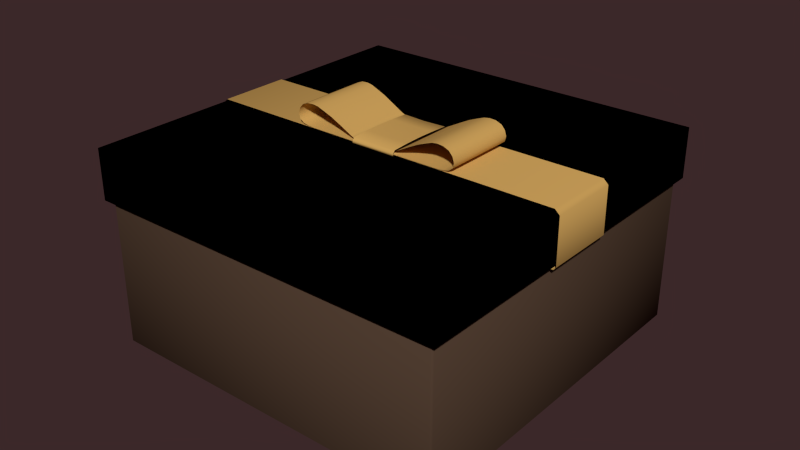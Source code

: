 # Source: Giftbox_MPI01.blend  (saved by Blender 2.79.0; exported with 4.5.12 LTS)
import bpy
from mathutils import Matrix  # noqa: F401  (used for matrix-valued properties, if any)

bpy.ops.wm.read_factory_settings(use_empty=True)
scene = bpy.context.scene
scene.name = 'Scene'

# ---- collections
col_collection_1 = bpy.data.collections.new('Collection 1'); scene.collection.children.link(col_collection_1)

# ---- materials (node trees are filled in below, after node groups)
mat_giftbox_001 = bpy.data.materials.new('Giftbox.001')
mat_giftbox_001.alpha_threshold = 0.0
mat_giftbox_001.use_transparent_shadow = False
mat_giftbox_001.diffuse_color = (0.08353, 0.05005, 0.03239, 1.0)
mat_giftbox_001.specular_color = (1.0, 0.5302, 0.0)
mat_giftbox_001.roughness = 0.5
mat_giftbox_001.specular_intensity = 0.0
mat_giftbox_001.line_color = (0.0, 0.0, 0.0, 1.0)
mat_giftbox_002 = bpy.data.materials.new('Giftbox.002')
mat_giftbox_002.alpha_threshold = 0.0
mat_giftbox_002.use_transparent_shadow = False
mat_giftbox_002.diffuse_color = (0.6584, 0.3968, 0.1149, 1.0)
mat_giftbox_002.specular_color = (0.6267, 0.4111, 0.1687)
mat_giftbox_002.roughness = 0.5
mat_giftbox_002.line_color = (0.0, 0.0, 0.0, 1.0)
mat_giftbox = bpy.data.materials.new('Giftbox')
mat_giftbox.alpha_threshold = 0.0
mat_giftbox.use_transparent_shadow = False
mat_giftbox.diffuse_color = (0.01109, 0.005722, 0.004708, 1.0)
mat_giftbox.roughness = 0.5
mat_giftbox.specular_intensity = 0.0
mat_giftbox.line_color = (0.0, 0.0, 0.0, 1.0)

# ---- material node trees

# ---- world
world_world = bpy.data.worlds.new('World'); scene.world = world_world
world_world.color = (0.04445, 0.02131, 0.02244)
world_world.use_sun_shadow = False
world_world.sun_shadow_jitter_overblur = 0.0
world_world.cycles.sampling_method = 'NONE'
world_world.cycles.sample_map_resolution = 256

# ---- meshes
me_cube_001 = bpy.data.meshes.new('Cube.001')
me_cube_001.from_pydata([(0.05725, 0.05668, 0.0008465), (0.05668, 0.05668, 0.0002739), (0.05668, 0.05725, 0.0008465), (0.05725, -0.05668, 0.0008465), (0.05668, -0.05725, 0.0008465), (0.05668, -0.05668, 0.0002739), (-0.05668, -0.05725, 0.0008465), (-0.05725, -0.05668, 0.0008465), (-0.05668, -0.05668, 0.0002739), (-0.05668, 0.05725, 0.0008465), (-0.05668, 0.05668, 0.0002739), (-0.05725, 0.05668, 0.0008465), (0.05668, 0.05725, 0.05708), (0.05587, 0.05668, 0.05761), (0.05668, 0.05587, 0.05761), (0.05725, 0.05668, 0.05708), (0.05668, -0.05725, 0.05708), (0.05725, -0.05668, 0.05708), (0.05668, -0.05587, 0.05761), (0.05587, -0.05668, 0.05761), (-0.05725, -0.05668, 0.05708), (-0.05668, -0.05725, 0.05708), (-0.05587, -0.05668, 0.05761), (-0.05668, -0.05587, 0.05761), (-0.05725, 0.05668, 0.05708), (-0.05668, 0.05587, 0.05761), (-0.05587, 0.05668, 0.05761), (-0.05668, 0.05725, 0.05708), (0.05382, 0.05325, 0.004026), (0.05325, 0.05382, 0.004026), (0.05325, 0.05325, 0.003453), (0.05382, -0.05325, 0.004026), (0.05325, -0.05325, 0.003453), (0.05325, -0.05383, 0.004026), (-0.05325, -0.05383, 0.004026), (-0.05325, -0.05325, 0.003453), (-0.05382, -0.05325, 0.004026), (-0.05325, 0.05382, 0.004026), (-0.05382, 0.05325, 0.004026), (-0.05325, 0.05325, 0.003453), (0.05311, 0.05369, 0.05683), (0.05369, 0.05311, 0.05683), (0.05426, 0.05345, 0.05744), (0.05345, 0.05426, 0.05744), (0.05311, -0.05369, 0.05683), (0.05345, -0.05426, 0.05744), (0.05426, -0.05345, 0.05744), (0.05369, -0.05311, 0.05683), (-0.05369, -0.05311, 0.05683), (-0.05426, -0.05345, 0.05744), (-0.05345, -0.05426, 0.05744), (-0.05311, -0.05369, 0.05683), (-0.05369, 0.05311, 0.05683), (-0.05311, 0.05369, 0.05683), (-0.05345, 0.05426, 0.05744), (-0.05426, 0.05345, 0.05744), (0.008359, -0.01144, 0.06412), (0.008359, 0.01144, 0.06412), (0.02143, 0.01165, 0.06422), (0.02143, -0.01165, 0.06422), (0.005824, -0.01123, 0.06422), (0.005824, 0.01123, 0.06422), (0.02427, 0.01169, 0.07123), (0.02427, -0.01168, 0.07123), (0.0275, 0.01172, 0.06587), (0.0275, -0.01171, 0.06587), (0.01247, 0.01128, 0.0676), (0.01247, -0.01127, 0.0676), (0.01824, 0.01148, 0.07027), (0.01824, -0.01147, 0.07027), (0.02733, -0.01172, 0.06916), (0.02733, 0.01172, 0.06916), (0.02613, 0.01172, 0.07049), (0.02613, -0.01172, 0.07049), (0.02786, 0.01172, 0.06749), (0.02786, -0.01172, 0.06749), (0.0222, -0.01159, 0.07136), (0.0222, 0.01165, 0.07136), (0.0204, 0.01157, 0.07108), (0.0204, -0.01152, 0.07108), (0.01556, -0.01137, 0.06918), (0.01556, 0.01139, 0.06918), (0.009018, 0.0112, 0.06574), (0.009018, -0.0112, 0.06574), (0.02612, -0.01171, 0.06479), (0.02612, 0.01172, 0.06479), (0.02402, -0.01168, 0.06436), (0.02402, 0.01169, 0.06436), (0.007312, 0.01175, 0.0636), (0.007312, -0.01174, 0.0636), (0.007312, 0.01175, 0.06435), (0.007312, -0.01174, 0.06435), (0.007312, 2.626e-06, 0.06556), (0.007312, 0.01109, 0.06518), (0.007312, -0.01096, 0.06518), (0.007312, 0.005399, 0.06546), (0.007312, -0.005524, 0.06546), (0.05871, -0.01152, 0.06405), (0.05871, 0.01152, 0.06405), (0.06023, -0.01152, 0.06263), (0.06023, 0.01152, 0.06263), (0.06023, -0.01152, 0.0481), (0.06023, 0.01152, 0.0481), (0.0595, -0.01152, 0.04721), (0.0595, 0.01152, 0.04721), (0.05803, -0.01152, 0.04721), (0.05803, 0.01152, 0.04721), (0.05803, -0.01152, 0.06011), (0.05803, 0.01152, 0.06011), (0.05896, 0.05896, 0.04745), (0.05896, -0.05896, 0.04745), (-0.05896, -0.05896, 0.04745), (-0.05896, 0.05896, 0.04745), (0.05896, 0.05896, 0.06349), (0.05896, -0.05896, 0.06349), (-0.05896, -0.05896, 0.06349), (-0.05896, 0.05896, 0.06349), (0.05776, 0.05776, 0.04745), (0.05776, -0.05776, 0.04745), (-0.05776, -0.05776, 0.04745), (-0.05776, 0.05776, 0.04745), (0.05798, 0.05798, 0.06251), (0.05798, -0.05798, 0.06251), (-0.05798, -0.05798, 0.06251), (-0.05798, 0.05798, 0.06251), (-0.008359, -0.01144, 0.06412), (-0.008359, 0.01144, 0.06412), (-0.02143, 0.01165, 0.06422), (-0.02143, -0.01165, 0.06422), (-0.005824, -0.01123, 0.06422), (-0.005824, 0.01123, 0.06422), (-0.02427, 0.01169, 0.07123), (-0.02427, -0.01168, 0.07123), (-0.0275, 0.01172, 0.06587), (-0.0275, -0.01171, 0.06587), (-0.01247, 0.01128, 0.0676), (-0.01247, -0.01127, 0.0676), (-0.01824, 0.01148, 0.07027), (-0.01824, -0.01147, 0.07027), (-0.02733, -0.01172, 0.06916), (-0.02733, 0.01172, 0.06916), (-0.02613, 0.01172, 0.07049), (-0.02613, -0.01172, 0.07049), (-0.02786, 0.01172, 0.06749), (-0.02786, -0.01172, 0.06749), (-0.0222, -0.01159, 0.07136), (-0.0222, 0.01165, 0.07136), (-0.0204, 0.01157, 0.07108), (-0.0204, -0.01152, 0.07108), (-0.01556, -0.01137, 0.06918), (-0.01556, 0.01139, 0.06918), (-0.009018, 0.0112, 0.06574), (-0.009018, -0.0112, 0.06574), (-0.02612, -0.01171, 0.06479), (-0.02612, 0.01172, 0.06479), (-0.02402, -0.01168, 0.06436), (-0.02402, 0.01169, 0.06436), (-5.934e-10, -0.01155, 0.0635), (-5.934e-10, 0.01155, 0.0635), (-0.007312, 0.01175, 0.0636), (-0.007312, -0.01174, 0.0636), (-5.934e-10, -0.01155, 0.06423), (-5.934e-10, 0.01155, 0.06423), (-0.007312, 0.01175, 0.06435), (-0.007312, -0.01174, 0.06435), (-5.934e-10, 2.589e-06, 0.06542), (-0.007312, 2.626e-06, 0.06556), (-0.007312, 0.01109, 0.06518), (-5.934e-10, 0.01091, 0.06505), (-5.934e-10, -0.01078, 0.06505), (-0.007312, -0.01096, 0.06518), (-0.007312, 0.005399, 0.06546), (-5.934e-10, 0.005309, 0.06532), (-0.007312, -0.005524, 0.06546), (-5.934e-10, -0.005431, 0.06532), (-0.05871, -0.01152, 0.06405), (-5.934e-10, -0.01152, 0.06405), (-0.05871, 0.01152, 0.06405), (-5.934e-10, 0.01152, 0.06405), (-0.06023, -0.01152, 0.06263), (-0.06023, 0.01152, 0.06263), (-0.06023, -0.01152, 0.0481), (-0.06023, 0.01152, 0.0481), (-0.0595, -0.01152, 0.04721), (-0.0595, 0.01152, 0.04721), (-0.05803, -0.01152, 0.04721), (-0.05803, 0.01152, 0.04721), (-0.05803, -0.01152, 0.06011), (-0.05803, 0.01152, 0.06011), (-0.05896, 0.05896, 0.04745), (-0.05896, -0.05896, 0.04745), (0.05896, -0.05896, 0.04745), (0.05896, 0.05896, 0.04745), (-0.05896, 0.05896, 0.06349), (-0.05896, -0.05896, 0.06349), (0.05896, -0.05896, 0.06349), (0.05896, 0.05896, 0.06349), (-0.05776, 0.05776, 0.04745), (-0.05776, -0.05776, 0.04745), (0.05776, -0.05776, 0.04745), (0.05776, 0.05776, 0.04745), (-0.05798, 0.05798, 0.06251), (-0.05798, -0.05798, 0.06251), (0.05798, -0.05798, 0.06251), (0.05798, 0.05798, 0.06251)], [], [(12, 2, 9, 27), (1, 5, 8, 10), (7, 20, 24, 11), (18, 14, 42, 46), (4, 16, 21, 6), (53, 37, 29, 40), (39, 35, 32, 30), (38, 52, 48, 36), (34, 51, 44, 33), (31, 47, 41, 28), (25, 23, 49, 55), (13, 26, 54, 43), (22, 19, 45, 50), (0, 1, 2), (3, 4, 5), (6, 7, 8), (9, 10, 11), (12, 13, 14, 15), (16, 17, 18, 19), (20, 21, 22, 23), (24, 25, 26, 27), (28, 29, 30), (31, 32, 33), (34, 35, 36), (37, 38, 39), (40, 41, 42, 43), (44, 45, 46, 47), (48, 49, 50, 51), (52, 53, 54, 55), (0, 3, 5, 1), (1, 10, 9, 2), (2, 12, 15, 0), (4, 6, 8, 5), (3, 17, 16, 4), (7, 11, 10, 8), (6, 21, 20, 7), (11, 24, 27, 9), (14, 18, 17, 15), (12, 27, 26, 13), (19, 22, 21, 16), (23, 25, 24, 20), (30, 32, 31, 28), (29, 37, 39, 30), (28, 41, 40, 29), (32, 35, 34, 33), (33, 44, 47, 31), (35, 39, 38, 36), (36, 48, 51, 34), (37, 53, 52, 38), (41, 47, 46, 42), (43, 54, 53, 40), (44, 51, 50, 45), (48, 52, 55, 49), (13, 43, 42, 14), (18, 46, 45, 19), (22, 50, 49, 23), (25, 55, 54, 26), (0, 15, 17, 3), (60, 61, 57, 56), (87, 86, 59, 58), (74, 75, 65, 64), (56, 57, 58, 59), (83, 82, 61, 60), (80, 81, 66, 67), (79, 78, 68, 69), (72, 73, 70, 71), (62, 63, 73, 72), (71, 70, 75, 74), (63, 62, 77, 76), (76, 77, 78, 79), (69, 68, 81, 80), (67, 66, 82, 83), (64, 65, 84, 85), (85, 84, 86, 87), (162, 90, 88, 158), (91, 161, 157, 89), (157, 158, 88, 89), (93, 90, 162, 168), (96, 92, 165, 174), (95, 93, 168, 172), (91, 94, 169, 161), (92, 95, 172, 165), (94, 96, 174, 169), (98, 178, 176, 97), (99, 100, 98, 97), (101, 102, 100, 99), (103, 104, 102, 101), (105, 106, 104, 103), (107, 108, 106, 105), (109, 113, 114, 110), (110, 114, 115, 111), (111, 115, 116, 112), (113, 109, 112, 116), (113, 116, 115, 114), (118, 122, 121, 117), (119, 123, 122, 118), (120, 124, 123, 119), (124, 120, 117, 121), (122, 123, 124, 121), (110, 111, 119, 118), (109, 110, 118, 117), (112, 109, 117, 120), (111, 112, 120, 119), (129, 125, 126, 130), (156, 127, 128, 155), (143, 133, 134, 144), (125, 128, 127, 126), (152, 129, 130, 151), (149, 136, 135, 150), (148, 138, 137, 147), (141, 140, 139, 142), (131, 141, 142, 132), (140, 143, 144, 139), (132, 145, 146, 131), (145, 148, 147, 146), (138, 149, 150, 137), (136, 152, 151, 135), (133, 154, 153, 134), (154, 156, 155, 153), (162, 158, 159, 163), (164, 160, 157, 161), (157, 160, 159, 158), (167, 168, 162, 163), (173, 174, 165, 166), (171, 172, 168, 167), (164, 161, 169, 170), (166, 165, 172, 171), (170, 169, 174, 173), (177, 175, 176, 178), (179, 175, 177, 180), (181, 179, 180, 182), (183, 181, 182, 184), (185, 183, 184, 186), (187, 185, 186, 188), (189, 190, 194, 193), (190, 191, 195, 194), (191, 192, 196, 195), (193, 196, 192, 189), (193, 194, 195, 196), (198, 197, 201, 202), (199, 198, 202, 203), (200, 199, 203, 204), (204, 201, 197, 200), (202, 201, 204, 203), (190, 198, 199, 191), (189, 197, 198, 190), (192, 200, 197, 189), (191, 199, 200, 192)])
me_cube_001.polygons.foreach_set('use_smooth', [True] * 148)
me_cube_001.polygons.foreach_set('material_index', [0, 0, 0, 0, 0, 1, 1, 1, 1, 1, 0, 0, 0, 0, 0, 0, 0, 0, 0, 0, 0, 1, 1, 1, 1, 1, 1, 1, 1, 0, 0, 0, 0, 0, 0, 0, 0, 0, 0, 0, 0, 1, 1, 1, 1, 1, 1, 1, 1, 1, 0, 1, 1, 0, 0, 0, 0, 0, 1, 1, 1, 1, 1, 1, 1, 1, 1, 1, 1, 1, 1, 1, 1, 1, 1, 1, 1, 1, 1, 1, 1, 1, 1, 1, 1, 1, 1, 1, 1, 2, 2, 2, 2, 2, 2, 2, 2, 2, 2, 2, 2, 2, 2, 1, 1, 1, 1, 1, 1, 1, 1, 1, 1, 1, 1, 1, 1, 1, 1, 1, 1, 1, 1, 1, 1, 1, 1, 1, 1, 1, 1, 1, 1, 1, 2, 2, 2, 2, 2, 2, 2, 2, 2, 2, 2, 2, 2, 2])
_ca = me_cube_001.color_attributes.new('Col', 'BYTE_COLOR', 'CORNER')
_ca.data.foreach_set('color', [0.08438, 0.04971, 0.0319, 1.0, 0.08438, 0.04971, 0.0319, 1.0, 0.08438, 0.04971, 0.0319, 1.0, 0.08438, 0.04971, 0.0319, 1.0, 0.08438, 0.04971, 0.0319, 1.0, 0.08438, 0.04971, 0.0319, 1.0, 0.08438, 0.04971, 0.0319, 1.0, 0.08438, 0.04971, 0.0319, 1.0, 0.08438, 0.04971, 0.0319, 1.0, 0.08438, 0.04971, 0.0319, 1.0, 0.08438, 0.04971, 0.0319, 1.0, 0.08438, 0.04971, 0.0319, 1.0, 0.08438, 0.04971, 0.0319, 1.0, 0.08438, 0.04971, 0.0319, 1.0, 0.08438, 0.04971, 0.0319, 1.0, 0.08438, 0.04971, 0.0319, 1.0, 0.08438, 0.04971, 0.0319, 1.0, 0.08438, 0.04971, 0.0319, 1.0, 0.08438, 0.04971, 0.0319, 1.0, 0.08438, 0.04971, 0.0319, 1.0, 0.08438, 0.04971, 0.0319, 1.0, 0.08438, 0.04971, 0.0319, 1.0, 0.08438, 0.04971, 0.0319, 1.0, 0.08438, 0.04971, 0.0319, 1.0, 0.08438, 0.04971, 0.0319, 1.0, 0.08438, 0.04971, 0.0319, 1.0, 0.08438, 0.04971, 0.0319, 1.0, 0.08438, 0.04971, 0.0319, 1.0, 0.08438, 0.04971, 0.0319, 1.0, 0.08438, 0.04971, 0.0319, 1.0, 0.08438, 0.04971, 0.0319, 1.0, 0.08438, 0.04971, 0.0319, 1.0, 0.08438, 0.04971, 0.0319, 1.0, 0.1651, 0.1195, 0.09306, 1.0, 0.09084, 0.05448, 0.0356, 1.0, 0.08438, 0.04971, 0.0319, 1.0, 0.08438, 0.04971, 0.0319, 1.0, 0.0865, 0.05127, 0.0331, 1.0, 0.08438, 0.04971, 0.0319, 1.0, 0.08438, 0.04971, 0.0319, 1.0, 0.08438, 0.04971, 0.0319, 1.0, 0.08438, 0.04971, 0.0319, 1.0, 0.08438, 0.04971, 0.0319, 1.0, 0.08438, 0.04971, 0.0319, 1.0, 0.08438, 0.04971, 0.0319, 1.0, 0.08438, 0.04971, 0.0319, 1.0, 0.08438, 0.04971, 0.0319, 1.0, 0.08438, 0.04971, 0.0319, 1.0, 0.08438, 0.04971, 0.0319, 1.0, 0.08438, 0.04971, 0.0319, 1.0, 0.08438, 0.04971, 0.0319, 1.0, 0.08438, 0.04971, 0.0319, 1.0, 0.08438, 0.04971, 0.0319, 1.0, 0.08438, 0.04971, 0.0319, 1.0, 0.08438, 0.04971, 0.0319, 1.0, 0.08438, 0.04971, 0.0319, 1.0, 0.08438, 0.04971, 0.0319, 1.0, 0.08438, 0.04971, 0.0319, 1.0, 0.08438, 0.04971, 0.0319, 1.0, 0.08438, 0.04971, 0.0319, 1.0, 0.08438, 0.04971, 0.0319, 1.0, 0.08438, 0.04971, 0.0319, 1.0, 0.08438, 0.04971, 0.0319, 1.0, 0.08438, 0.04971, 0.0319, 1.0, 0.08438, 0.04971, 0.0319, 1.0, 0.08438, 0.04971, 0.0319, 1.0, 0.08438, 0.04971, 0.0319, 1.0, 0.08438, 0.04971, 0.0319, 1.0, 0.08438, 0.04971, 0.0319, 1.0, 0.08438, 0.04971, 0.0319, 1.0, 0.08438, 0.04971, 0.0319, 1.0, 0.08438, 0.04971, 0.0319, 1.0, 0.08438, 0.04971, 0.0319, 1.0, 0.08438, 0.04971, 0.0319, 1.0, 0.08438, 0.04971, 0.0319, 1.0, 0.08438, 0.04971, 0.0319, 1.0, 0.08438, 0.04971, 0.0319, 1.0, 0.08438, 0.04971, 0.0319, 1.0, 0.08438, 0.04971, 0.0319, 1.0, 0.08438, 0.04971, 0.0319, 1.0, 0.08438, 0.04971, 0.0319, 1.0, 0.08438, 0.04971, 0.0319, 1.0, 0.08438, 0.04971, 0.0319, 1.0, 0.08438, 0.04971, 0.0319, 1.0, 0.08438, 0.04971, 0.0319, 1.0, 0.08438, 0.04971, 0.0319, 1.0, 0.08438, 0.04971, 0.0319, 1.0, 0.08438, 0.04971, 0.0319, 1.0, 0.08438, 0.04971, 0.0319, 1.0, 0.08438, 0.04971, 0.0319, 1.0, 0.08438, 0.04971, 0.0319, 1.0, 0.08438, 0.04971, 0.0319, 1.0, 0.08438, 0.04971, 0.0319, 1.0, 0.08438, 0.04971, 0.0319, 1.0, 0.08438, 0.04971, 0.0319, 1.0, 0.08438, 0.04971, 0.0319, 1.0, 0.09084, 0.05448, 0.0356, 1.0, 0.09084, 0.05448, 0.0356, 1.0, 0.09084, 0.05448, 0.0356, 1.0, 0.09084, 0.05448, 0.0356, 1.0, 0.08438, 0.04971, 0.0319, 1.0, 0.08438, 0.04971, 0.0319, 1.0, 0.08438, 0.04971, 0.0319, 1.0, 0.08438, 0.04971, 0.0319, 1.0, 0.08438, 0.04971, 0.0319, 1.0, 0.08438, 0.04971, 0.0319, 1.0, 0.08438, 0.04971, 0.0319, 1.0, 0.08438, 0.04971, 0.0319, 1.0, 0.08438, 0.04971, 0.0319, 1.0, 0.08438, 0.04971, 0.0319, 1.0, 0.08438, 0.04971, 0.0319, 1.0, 0.08438, 0.04971, 0.0319, 1.0, 0.08438, 0.04971, 0.0319, 1.0, 0.08438, 0.04971, 0.0319, 1.0, 0.08438, 0.04971, 0.0319, 1.0, 0.08438, 0.04971, 0.0319, 1.0, 0.08438, 0.04971, 0.0319, 1.0, 0.08438, 0.04971, 0.0319, 1.0, 0.08438, 0.04971, 0.0319, 1.0, 0.08438, 0.04971, 0.0319, 1.0, 0.08438, 0.04971, 0.0319, 1.0, 0.08438, 0.04971, 0.0319, 1.0, 0.08438, 0.04971, 0.0319, 1.0, 0.08438, 0.04971, 0.0319, 1.0, 0.08438, 0.04971, 0.0319, 1.0, 0.08438, 0.04971, 0.0319, 1.0, 0.08438, 0.04971, 0.0319, 1.0, 0.08438, 0.04971, 0.0319, 1.0, 0.08438, 0.04971, 0.0319, 1.0, 0.08438, 0.04971, 0.0319, 1.0, 0.08438, 0.04971, 0.0319, 1.0, 0.08438, 0.04971, 0.0319, 1.0, 0.08438, 0.04971, 0.0319, 1.0, 0.08438, 0.04971, 0.0319, 1.0, 0.08438, 0.04971, 0.0319, 1.0, 0.08438, 0.04971, 0.0319, 1.0, 0.08438, 0.04971, 0.0319, 1.0, 0.08438, 0.04971, 0.0319, 1.0, 0.08438, 0.04971, 0.0319, 1.0, 0.08438, 0.04971, 0.0319, 1.0, 0.08438, 0.04971, 0.0319, 1.0, 0.08438, 0.04971, 0.0319, 1.0, 0.08438, 0.04971, 0.0319, 1.0, 0.08438, 0.04971, 0.0319, 1.0, 0.08438, 0.04971, 0.0319, 1.0, 0.08438, 0.04971, 0.0319, 1.0, 0.08438, 0.04971, 0.0319, 1.0, 0.08438, 0.04971, 0.0319, 1.0, 0.08438, 0.04971, 0.0319, 1.0, 0.08438, 0.04971, 0.0319, 1.0, 0.08438, 0.04971, 0.0319, 1.0, 0.08438, 0.04971, 0.0319, 1.0, 0.08438, 0.04971, 0.0319, 1.0, 0.08438, 0.04971, 0.0319, 1.0, 0.08438, 0.04971, 0.0319, 1.0, 0.08438, 0.04971, 0.0319, 1.0, 0.08438, 0.04971, 0.0319, 1.0, 0.08438, 0.04971, 0.0319, 1.0, 0.08438, 0.04971, 0.0319, 1.0, 0.08438, 0.04971, 0.0319, 1.0, 0.08438, 0.04971, 0.0319, 1.0, 0.08438, 0.04971, 0.0319, 1.0, 0.08438, 0.04971, 0.0319, 1.0, 0.08438, 0.04971, 0.0319, 1.0, 0.08438, 0.04971, 0.0319, 1.0, 0.08438, 0.04971, 0.0319, 1.0, 0.08438, 0.04971, 0.0319, 1.0, 0.08438, 0.04971, 0.0319, 1.0, 0.08438, 0.04971, 0.0319, 1.0, 0.08438, 0.04971, 0.0319, 1.0, 0.08438, 0.04971, 0.0319, 1.0, 0.08438, 0.04971, 0.0319, 1.0, 0.08438, 0.04971, 0.0319, 1.0, 0.09084, 0.05448, 0.0356, 1.0, 0.09084, 0.05448, 0.0356, 1.0, 0.08438, 0.04971, 0.0319, 1.0, 0.08438, 0.04971, 0.0319, 1.0, 0.08438, 0.04971, 0.0319, 1.0, 0.08438, 0.04971, 0.0319, 1.0, 0.08438, 0.04971, 0.0319, 1.0, 0.08438, 0.04971, 0.0319, 1.0, 0.08438, 0.04971, 0.0319, 1.0, 0.08438, 0.04971, 0.0319, 1.0, 0.08438, 0.04971, 0.0319, 1.0, 0.08438, 0.04971, 0.0319, 1.0, 0.08438, 0.04971, 0.0319, 1.0, 0.08438, 0.04971, 0.0319, 1.0, 0.08438, 0.04971, 0.0319, 1.0, 0.08438, 0.04971, 0.0319, 1.0, 0.0865, 0.05127, 0.0331, 1.0, 0.0865, 0.05127, 0.0331, 1.0, 0.08438, 0.04971, 0.0319, 1.0, 0.08438, 0.04971, 0.0319, 1.0, 0.08438, 0.04971, 0.0319, 1.0, 0.08438, 0.04971, 0.0319, 1.0, 0.08438, 0.04971, 0.0319, 1.0, 0.09084, 0.05448, 0.0356, 1.0, 0.1651, 0.1195, 0.09306, 1.0, 0.1651, 0.1195, 0.09531, 1.0, 0.09084, 0.05448, 0.0356, 1.0, 0.08438, 0.04971, 0.0319, 1.0, 0.08438, 0.04971, 0.0319, 1.0, 0.08438, 0.04971, 0.0319, 1.0, 0.08438, 0.04971, 0.0319, 1.0, 0.08438, 0.04971, 0.0319, 1.0, 0.08438, 0.04971, 0.0319, 1.0, 0.08438, 0.04971, 0.0319, 1.0, 0.08438, 0.04971, 0.0319, 1.0, 0.08438, 0.04971, 0.0319, 1.0, 0.08438, 0.04971, 0.0319, 1.0, 0.08438, 0.04971, 0.0319, 1.0, 0.08438, 0.04971, 0.0319, 1.0, 0.08438, 0.04971, 0.0319, 1.0, 0.08438, 0.04971, 0.0319, 1.0, 0.08438, 0.04971, 0.0319, 1.0, 0.08438, 0.04971, 0.0319, 1.0, 0.08438, 0.04971, 0.0319, 1.0, 0.08438, 0.04971, 0.0319, 1.0, 0.08438, 0.04971, 0.0319, 1.0, 0.08438, 0.04971, 0.0319, 1.0, 0.08438, 0.04971, 0.0319, 1.0, 0.08438, 0.04971, 0.0319, 1.0, 0.08438, 0.04971, 0.0319, 1.0, 0.08438, 0.04971, 0.0319, 1.0, 1.0, 1.0, 1.0, 1.0, 1.0, 1.0, 1.0, 1.0, 1.0, 1.0, 1.0, 1.0, 1.0, 1.0, 1.0, 1.0, 1.0, 1.0, 1.0, 1.0, 1.0, 1.0, 1.0, 1.0, 1.0, 1.0, 1.0, 1.0, 1.0, 1.0, 1.0, 1.0, 1.0, 1.0, 1.0, 1.0, 1.0, 1.0, 1.0, 1.0, 1.0, 1.0, 1.0, 1.0, 1.0, 1.0, 1.0, 1.0, 1.0, 1.0, 1.0, 1.0, 1.0, 1.0, 1.0, 1.0, 1.0, 1.0, 1.0, 1.0, 1.0, 1.0, 1.0, 1.0, 1.0, 1.0, 1.0, 1.0, 1.0, 1.0, 1.0, 1.0, 1.0, 1.0, 1.0, 1.0, 1.0, 1.0, 1.0, 1.0, 1.0, 1.0, 1.0, 1.0, 1.0, 1.0, 1.0, 1.0, 1.0, 1.0, 1.0, 1.0, 1.0, 1.0, 1.0, 1.0, 1.0, 1.0, 1.0, 1.0, 1.0, 1.0, 1.0, 1.0, 1.0, 1.0, 1.0, 1.0, 1.0, 1.0, 1.0, 1.0, 1.0, 1.0, 1.0, 1.0, 1.0, 1.0, 1.0, 1.0, 1.0, 1.0, 1.0, 1.0, 1.0, 1.0, 1.0, 1.0, 1.0, 1.0, 1.0, 1.0, 1.0, 1.0, 1.0, 1.0, 1.0, 1.0, 1.0, 1.0, 1.0, 1.0, 1.0, 1.0, 1.0, 1.0, 1.0, 1.0, 1.0, 1.0, 1.0, 1.0, 1.0, 1.0, 1.0, 1.0, 1.0, 1.0, 1.0, 1.0, 1.0, 1.0, 1.0, 1.0, 1.0, 1.0, 1.0, 1.0, 1.0, 1.0, 1.0, 1.0, 1.0, 1.0, 1.0, 1.0, 1.0, 1.0, 1.0, 1.0, 1.0, 1.0, 1.0, 1.0, 1.0, 1.0, 1.0, 1.0, 1.0, 1.0, 1.0, 1.0, 1.0, 1.0, 1.0, 1.0, 1.0, 1.0, 1.0, 1.0, 1.0, 1.0, 1.0, 1.0, 1.0, 1.0, 1.0, 1.0, 1.0, 1.0, 1.0, 1.0, 1.0, 1.0, 1.0, 1.0, 1.0, 1.0, 1.0, 1.0, 1.0, 1.0, 1.0, 1.0, 1.0, 1.0, 1.0, 1.0, 1.0, 1.0, 1.0, 1.0, 1.0, 1.0, 1.0, 1.0, 1.0, 1.0, 1.0, 1.0, 1.0, 1.0, 1.0, 1.0, 1.0, 1.0, 1.0, 1.0, 1.0, 1.0, 1.0, 1.0, 1.0, 1.0, 1.0, 1.0, 1.0, 1.0, 1.0, 1.0, 1.0, 1.0, 1.0, 1.0, 1.0, 1.0, 1.0, 1.0, 1.0, 1.0, 1.0, 1.0, 1.0, 1.0, 1.0, 1.0, 1.0, 1.0, 1.0, 1.0, 1.0, 1.0, 1.0, 1.0, 1.0, 1.0, 1.0, 1.0, 1.0, 1.0, 1.0, 1.0, 1.0, 1.0, 1.0, 1.0, 1.0, 1.0, 1.0, 1.0, 1.0, 1.0, 1.0, 1.0, 1.0, 1.0, 1.0, 1.0, 1.0, 1.0, 1.0, 1.0, 1.0, 1.0, 1.0, 1.0, 1.0, 1.0, 1.0, 1.0, 1.0, 1.0, 1.0, 1.0, 1.0, 1.0, 1.0, 1.0, 1.0, 1.0, 1.0, 1.0, 1.0, 1.0, 1.0, 1.0, 1.0, 1.0, 1.0, 1.0, 1.0, 1.0, 1.0, 1.0, 1.0, 1.0, 1.0, 1.0, 1.0, 1.0, 1.0, 1.0, 1.0, 1.0, 1.0, 1.0, 1.0, 1.0, 1.0, 1.0, 1.0, 1.0, 1.0, 1.0, 1.0, 1.0, 1.0, 1.0, 1.0, 1.0, 1.0, 1.0, 1.0, 1.0, 1.0, 1.0, 1.0, 1.0, 1.0, 1.0, 1.0, 1.0, 1.0, 1.0, 1.0, 1.0, 1.0, 1.0, 1.0, 1.0, 1.0, 1.0, 1.0, 1.0, 1.0, 1.0, 1.0, 1.0, 1.0, 1.0, 1.0, 1.0, 1.0, 1.0, 1.0, 1.0, 1.0, 1.0, 1.0, 1.0, 1.0, 1.0, 1.0, 1.0, 1.0, 1.0, 1.0, 1.0, 1.0, 1.0, 1.0, 1.0, 1.0, 1.0, 1.0, 1.0, 1.0, 1.0, 1.0, 1.0, 1.0, 1.0, 1.0, 1.0, 1.0, 1.0, 1.0, 1.0, 1.0, 1.0, 1.0, 1.0, 1.0, 1.0, 1.0, 1.0, 1.0, 1.0, 1.0, 1.0, 1.0, 1.0, 1.0, 1.0, 1.0, 1.0, 1.0, 1.0, 1.0, 1.0, 1.0, 1.0, 1.0, 1.0, 1.0, 1.0, 1.0, 1.0, 1.0, 1.0, 1.0, 1.0, 1.0, 1.0, 1.0, 1.0, 1.0, 1.0, 1.0, 1.0, 1.0, 1.0, 1.0, 1.0, 1.0, 1.0, 1.0, 1.0, 1.0, 1.0, 1.0, 1.0, 1.0, 1.0, 1.0, 1.0, 1.0, 1.0, 1.0, 1.0, 1.0, 1.0, 1.0, 1.0, 1.0, 1.0, 1.0, 1.0, 1.0, 1.0, 1.0, 1.0, 1.0, 1.0, 1.0, 1.0, 1.0, 1.0, 1.0, 1.0, 1.0, 1.0, 1.0, 1.0, 1.0, 1.0, 1.0, 1.0, 1.0, 1.0, 1.0, 1.0, 1.0, 1.0, 1.0, 1.0, 1.0, 1.0, 1.0, 1.0, 1.0, 1.0, 1.0, 1.0, 1.0, 1.0, 1.0, 1.0, 1.0, 1.0, 1.0, 1.0, 1.0, 1.0, 1.0, 1.0, 1.0, 1.0, 1.0, 1.0, 1.0, 1.0, 1.0, 1.0, 1.0, 1.0, 1.0, 1.0, 1.0, 1.0, 1.0, 1.0, 1.0, 1.0, 1.0, 1.0, 1.0, 1.0, 1.0, 1.0, 1.0, 1.0, 1.0, 1.0, 1.0, 1.0, 1.0, 1.0, 1.0, 1.0, 1.0, 1.0, 1.0, 1.0, 1.0, 1.0, 1.0, 1.0, 1.0, 1.0, 1.0, 1.0, 1.0, 1.0, 1.0, 1.0, 1.0, 1.0, 1.0, 1.0, 1.0, 1.0, 1.0, 1.0, 1.0, 1.0, 1.0, 1.0, 1.0, 1.0, 1.0, 1.0, 1.0, 1.0, 1.0, 1.0, 1.0, 1.0, 1.0, 1.0, 1.0, 1.0, 1.0, 1.0, 1.0, 1.0, 1.0, 1.0, 1.0, 1.0, 1.0, 1.0, 1.0, 1.0, 1.0, 1.0, 1.0, 1.0, 1.0, 1.0, 1.0, 1.0, 1.0, 1.0, 1.0, 1.0, 1.0, 1.0, 1.0, 1.0, 1.0, 1.0, 1.0, 1.0, 1.0, 1.0, 1.0, 1.0, 1.0, 1.0, 1.0, 1.0, 1.0, 1.0, 1.0, 1.0, 1.0, 1.0, 1.0, 1.0, 1.0, 1.0, 1.0, 1.0, 1.0, 1.0, 1.0, 1.0, 1.0, 1.0, 1.0, 1.0, 1.0, 1.0, 1.0, 1.0, 1.0, 1.0, 1.0, 1.0, 1.0, 1.0, 1.0, 1.0, 1.0, 1.0, 1.0, 1.0, 1.0, 1.0, 1.0, 1.0, 1.0, 1.0, 1.0, 1.0, 1.0, 1.0, 1.0, 1.0, 1.0, 1.0, 1.0, 1.0, 1.0, 1.0, 1.0, 1.0, 1.0, 1.0, 1.0, 1.0, 1.0, 1.0, 1.0, 1.0, 1.0, 1.0, 1.0, 1.0, 1.0, 1.0, 1.0, 1.0, 1.0, 1.0, 1.0, 1.0, 1.0, 1.0, 1.0, 1.0, 1.0, 1.0, 1.0, 1.0, 1.0, 1.0, 1.0, 1.0, 1.0, 1.0, 1.0, 1.0, 1.0, 1.0, 1.0, 1.0, 1.0, 1.0, 1.0, 1.0, 1.0, 1.0, 1.0, 1.0, 1.0, 1.0, 1.0, 1.0, 1.0, 1.0, 1.0, 1.0, 1.0, 1.0, 1.0, 1.0, 1.0, 1.0, 1.0, 1.0, 1.0, 1.0, 1.0, 1.0, 1.0, 1.0, 1.0, 1.0, 1.0, 1.0, 1.0, 1.0, 1.0, 1.0, 1.0, 1.0, 1.0, 1.0, 1.0, 1.0, 1.0, 1.0, 1.0, 1.0, 1.0, 1.0, 1.0, 1.0, 1.0, 1.0, 1.0, 1.0, 1.0, 1.0, 1.0, 1.0, 1.0, 1.0, 1.0, 1.0, 1.0, 1.0, 1.0, 1.0, 1.0, 1.0, 1.0, 1.0, 1.0, 1.0, 1.0, 1.0, 1.0, 1.0, 1.0, 1.0, 1.0, 1.0, 1.0, 1.0, 1.0, 1.0, 1.0, 1.0, 1.0, 1.0, 1.0, 1.0, 1.0, 1.0, 1.0, 1.0, 1.0, 1.0, 1.0, 1.0, 1.0, 1.0, 1.0, 1.0, 1.0, 1.0, 1.0, 1.0, 1.0, 1.0, 1.0, 1.0, 1.0, 1.0, 1.0, 1.0, 1.0, 1.0, 1.0, 1.0, 1.0, 1.0, 1.0, 1.0, 1.0, 1.0, 1.0, 1.0, 1.0, 1.0, 1.0, 1.0, 1.0, 1.0, 1.0, 1.0, 1.0, 1.0, 1.0, 1.0, 1.0, 1.0, 1.0, 1.0, 1.0, 1.0, 1.0, 1.0, 1.0, 1.0, 1.0, 1.0, 1.0, 1.0, 1.0, 1.0, 1.0, 1.0, 1.0, 1.0, 1.0, 1.0, 1.0, 1.0, 1.0, 1.0, 1.0, 1.0, 1.0, 1.0, 1.0, 1.0, 1.0, 1.0, 1.0, 1.0, 1.0, 1.0, 1.0, 1.0, 1.0, 1.0, 1.0, 1.0, 1.0, 1.0, 1.0, 1.0, 1.0, 1.0, 1.0, 1.0, 1.0, 1.0, 1.0, 1.0, 1.0, 1.0, 1.0, 1.0, 1.0, 1.0, 1.0, 1.0, 1.0, 1.0, 1.0, 1.0, 1.0, 1.0, 1.0, 1.0, 1.0, 1.0, 1.0, 1.0, 1.0, 1.0, 1.0, 1.0, 1.0, 1.0, 1.0, 1.0, 1.0, 1.0, 1.0, 1.0, 1.0, 1.0, 1.0, 1.0, 1.0, 1.0, 1.0, 1.0, 1.0, 1.0, 1.0, 1.0, 1.0, 1.0, 1.0, 1.0, 1.0, 1.0, 1.0, 1.0, 1.0, 1.0, 1.0, 1.0, 1.0, 1.0, 1.0, 1.0, 1.0, 1.0, 1.0, 1.0, 1.0, 1.0, 1.0, 1.0, 1.0, 1.0, 1.0, 1.0, 1.0, 1.0, 1.0, 1.0, 1.0, 1.0, 1.0, 1.0, 1.0, 1.0, 1.0, 1.0, 1.0, 1.0, 1.0, 1.0, 1.0, 1.0, 1.0, 1.0, 1.0, 1.0, 1.0, 1.0, 1.0, 1.0, 1.0, 1.0, 1.0, 1.0, 1.0, 1.0, 1.0, 1.0, 1.0, 1.0, 1.0, 1.0, 1.0, 1.0, 1.0, 1.0, 1.0, 1.0, 1.0, 1.0, 1.0, 1.0, 1.0, 1.0, 1.0, 1.0, 1.0, 1.0, 1.0, 1.0, 1.0, 1.0, 1.0, 1.0, 1.0, 1.0, 1.0, 1.0, 1.0, 1.0, 1.0, 1.0, 1.0, 1.0, 1.0, 1.0, 1.0, 1.0, 1.0, 1.0, 1.0, 1.0, 1.0, 1.0, 1.0, 1.0, 1.0, 1.0, 1.0, 1.0, 1.0, 1.0, 1.0, 1.0, 1.0, 1.0, 1.0, 1.0, 1.0, 1.0, 1.0, 1.0, 1.0, 1.0, 1.0, 1.0, 1.0, 1.0, 1.0, 1.0, 1.0, 1.0, 1.0, 1.0, 1.0, 1.0, 1.0, 1.0, 1.0, 1.0, 1.0, 1.0, 1.0, 1.0, 1.0, 1.0, 1.0, 1.0, 1.0, 1.0, 1.0, 1.0, 1.0, 1.0, 1.0, 1.0, 1.0, 1.0, 1.0, 1.0, 1.0, 1.0, 1.0, 1.0, 1.0, 1.0, 1.0, 1.0, 1.0, 1.0, 1.0, 1.0, 1.0, 1.0, 1.0, 1.0, 1.0, 1.0, 1.0, 1.0, 1.0, 1.0, 1.0, 1.0, 1.0, 1.0, 1.0, 1.0, 1.0, 1.0, 1.0, 1.0, 1.0, 1.0, 1.0, 1.0, 1.0, 1.0, 1.0, 1.0, 1.0, 1.0, 1.0, 1.0, 1.0, 1.0, 1.0, 1.0, 1.0, 1.0, 1.0, 1.0, 1.0, 1.0, 1.0, 1.0, 1.0, 1.0, 1.0, 1.0, 1.0, 1.0, 1.0, 1.0, 1.0, 1.0, 1.0, 1.0, 1.0, 1.0, 1.0, 1.0, 1.0, 1.0, 1.0, 1.0, 1.0, 1.0, 1.0, 1.0, 1.0, 1.0, 1.0, 1.0, 1.0, 1.0, 1.0, 1.0, 1.0, 1.0, 1.0, 1.0, 1.0, 1.0, 1.0, 1.0, 1.0, 1.0, 1.0, 1.0, 1.0, 1.0, 1.0, 1.0, 1.0, 1.0, 1.0, 1.0, 1.0, 1.0, 1.0, 1.0, 1.0, 1.0, 1.0, 1.0, 1.0, 1.0, 1.0, 1.0, 1.0, 1.0, 1.0, 1.0, 1.0, 1.0, 1.0, 1.0, 1.0, 1.0, 1.0, 1.0, 1.0, 1.0, 1.0, 1.0, 1.0, 1.0, 1.0, 1.0, 1.0, 1.0, 1.0, 1.0, 1.0, 1.0, 1.0, 1.0, 1.0, 1.0, 1.0, 1.0, 1.0, 1.0, 1.0, 1.0, 1.0, 1.0, 1.0, 1.0, 1.0, 1.0, 1.0, 1.0, 1.0, 1.0, 1.0, 1.0, 1.0, 1.0, 1.0, 1.0, 1.0, 1.0, 1.0, 1.0, 1.0, 1.0, 1.0, 1.0, 1.0, 1.0, 1.0, 1.0, 1.0, 1.0, 1.0, 1.0, 1.0, 1.0, 1.0, 1.0, 1.0, 1.0, 1.0, 1.0, 1.0, 1.0, 1.0, 1.0, 1.0, 1.0, 1.0, 1.0, 1.0, 1.0, 1.0, 1.0, 1.0, 1.0, 1.0, 1.0, 1.0, 1.0, 1.0, 1.0, 1.0, 1.0, 1.0, 1.0, 1.0, 1.0, 1.0, 1.0, 1.0, 1.0, 1.0, 1.0, 1.0, 1.0, 1.0, 1.0, 1.0, 1.0, 1.0, 1.0, 1.0, 1.0, 1.0, 1.0, 1.0, 1.0, 1.0, 1.0, 1.0, 1.0, 1.0, 1.0, 1.0, 1.0, 1.0, 1.0, 1.0, 1.0, 1.0, 1.0, 1.0, 1.0, 1.0, 1.0, 1.0, 1.0, 1.0, 1.0, 1.0, 1.0, 1.0, 1.0])
me_cube_001.materials.append(mat_giftbox_001)
me_cube_001.materials.append(mat_giftbox_002)
me_cube_001.materials.append(mat_giftbox)
me_cube_001.use_remesh_preserve_volume = False
me_cube_001.use_remesh_preserve_attributes = False
me_cube_001.use_mirror_vertex_groups = False
me_cube_001.update()

# ---- objects
ob_giftbox = bpy.data.objects.new('Giftbox', me_cube_001)

# ---- transforms, parenting, visibility, modifiers, constraints
ob_giftbox.location = (0.0, 0.0, 0.0)
ob_giftbox.lock_rotations_4d = False
ob_giftbox.empty_display_type = 'ARROWS'
ob_giftbox.lineart.crease_threshold = 0.0
_vg = ob_giftbox.vertex_groups.new(name='Box bone')
_vg = ob_giftbox.vertex_groups.new(name='Lid bone')

# ---- collection membership
col_collection_1.objects.link(ob_giftbox)

# ---- scene / render settings (as saved in the file)
scene.frame_start = 1; scene.frame_end = 250; scene.frame_set(1)
scene.render.engine = 'BLENDER_EEVEE_NEXT'
scene.render.image_settings.color_mode = 'RGB'
scene.render.image_settings.compression = 90
scene.render.dither_intensity = 0.0
scene.render.bake_margin = 2
scene.render.bake_bias = 0.0
scene.cycles.use_denoising = False
scene.cycles.samples = 80
scene.cycles.sampling_pattern = 'TABULATED_SOBOL'
scene.cycles.light_sampling_threshold = 0.0
scene.cycles.use_adaptive_sampling = False
scene.cycles.use_light_tree = False
scene.cycles.blur_glossy = 0.0
scene.cycles.volume_bounces = 1
scene.cycles.pixel_filter_type = 'GAUSSIAN'
scene.cycles.sample_clamp_indirect = 0.0
scene.view_settings.view_transform = 'Standard'
bpy.context.view_layer.update()

# ---- added for rendering (the .blend has no active camera and no usable light): camera, sun
cam_auto = bpy.data.cameras.new('AutoCamera')
cam_auto.lens = 50.0
cam_auto.sensor_width = 36.0
cam_auto.clip_end = 1000.0
ob_auto_camera = bpy.data.objects.new('AutoCamera', cam_auto)
scene.collection.objects.link(ob_auto_camera)
ob_auto_camera.location = (0.185045, -0.222054, 0.183854)
ob_auto_camera.rotation_euler = (1.09748, -7.21219e-08, 0.694738)
scene.camera = ob_auto_camera
light_auto_sun = bpy.data.lights.new('AutoSun', 'SUN')
light_auto_sun.energy = 3.0
light_auto_sun.angle = 0.0523599
ob_auto_sun = bpy.data.objects.new('AutoSun', light_auto_sun)
scene.collection.objects.link(ob_auto_sun)
ob_auto_sun.rotation_euler = (0.872665, 0.174533, 0.523599)
bpy.context.view_layer.update()
